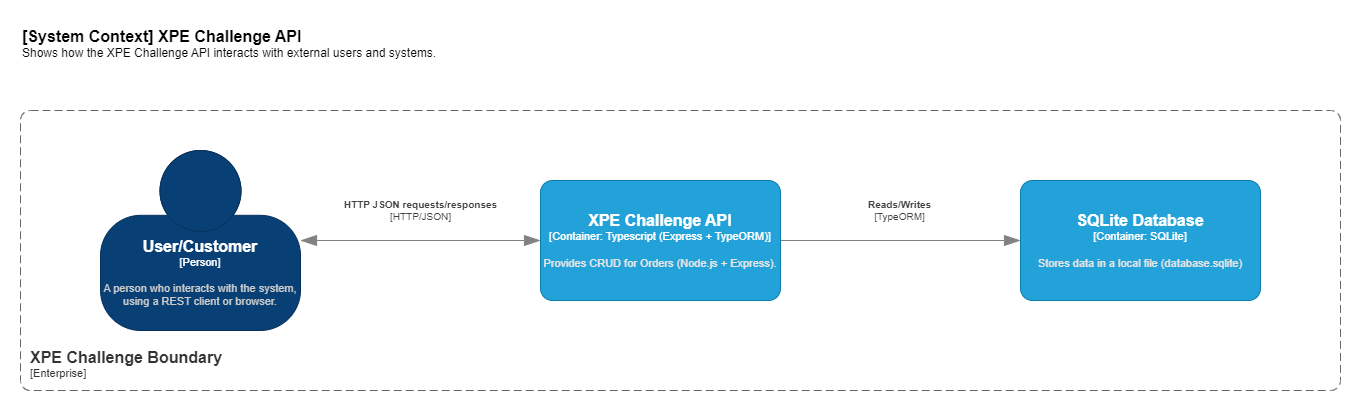

The diagram above was exported from draw.io. Its source (the exported page's mxGraphModel, read from the mxfile embedded in the PNG):
<mxGraphModel dx="1693" dy="997" grid="1" gridSize="10" guides="1" tooltips="1" connect="1" arrows="1" fold="1" page="1" pageScale="1" pageWidth="827" pageHeight="1169" math="0" shadow="0">
  <root>
    <mxCell id="0" />
    <mxCell id="1" parent="0" />
    <object placeholders="1" c4Name="User/Customer" c4Type="Person" c4Description="A person who interacts with the system, using a REST client or browser." label="&lt;font style=&quot;font-size: 16px&quot;&gt;&lt;b&gt;%c4Name%&lt;/b&gt;&lt;/font&gt;&lt;div&gt;[%c4Type%]&lt;/div&gt;&lt;br&gt;&lt;div&gt;&lt;font style=&quot;font-size: 11px&quot;&gt;&lt;font color=&quot;#cccccc&quot;&gt;%c4Description%&lt;/font&gt;&lt;/div&gt;" id="S1srLubpWyL7tHL3Bq9H-7">
      <mxCell style="html=1;fontSize=11;dashed=0;whiteSpace=wrap;fillColor=#083F75;strokeColor=#06315C;fontColor=#ffffff;shape=mxgraph.c4.person2;align=center;metaEdit=1;points=[[0.5,0,0],[1,0.5,0],[1,0.75,0],[0.75,1,0],[0.5,1,0],[0.25,1,0],[0,0.75,0],[0,0.5,0]];resizable=0;" vertex="1" parent="1">
        <mxGeometry x="120" y="170" width="200" height="180" as="geometry" />
      </mxCell>
    </object>
    <object placeholders="1" c4Type="Relationship" c4Technology="HTTP/JSON" c4Description="HTTP JSON requests/responses" label="&lt;div style=&quot;text-align: left&quot;&gt;&lt;div style=&quot;text-align: center&quot;&gt;&lt;b&gt;%c4Description%&lt;/b&gt;&lt;/div&gt;&lt;div style=&quot;text-align: center&quot;&gt;[%c4Technology%]&lt;/div&gt;&lt;/div&gt;" id="S1srLubpWyL7tHL3Bq9H-8">
      <mxCell style="endArrow=blockThin;html=1;fontSize=10;fontColor=#404040;strokeWidth=1;endFill=1;strokeColor=#828282;elbow=vertical;metaEdit=1;endSize=14;startSize=14;jumpStyle=arc;jumpSize=16;rounded=0;edgeStyle=orthogonalEdgeStyle;startArrow=blockThin;startFill=1;" edge="1" parent="1" source="S1srLubpWyL7tHL3Bq9H-7" target="S1srLubpWyL7tHL3Bq9H-11">
        <mxGeometry y="30" width="240" relative="1" as="geometry">
          <mxPoint x="300" y="270" as="sourcePoint" />
          <mxPoint x="690" y="200" as="targetPoint" />
          <mxPoint as="offset" />
        </mxGeometry>
      </mxCell>
    </object>
    <object placeholders="1" c4Name="SQLite Database" c4Type="Container" c4Technology="SQLite" c4Description="Stores data in a local file (database.sqlite)" label="&lt;font style=&quot;font-size: 16px&quot;&gt;&lt;b&gt;%c4Name%&lt;/b&gt;&lt;/font&gt;&lt;div&gt;[%c4Type%: %c4Technology%]&lt;/div&gt;&lt;br&gt;&lt;div&gt;&lt;font style=&quot;font-size: 11px&quot;&gt;&lt;font color=&quot;#E6E6E6&quot;&gt;%c4Description%&lt;/font&gt;&lt;/div&gt;" id="S1srLubpWyL7tHL3Bq9H-9">
      <mxCell style="rounded=1;whiteSpace=wrap;html=1;fontSize=11;labelBackgroundColor=none;fillColor=#23A2D9;fontColor=#ffffff;align=center;arcSize=10;strokeColor=#0E7DAD;metaEdit=1;resizable=0;points=[[0.25,0,0],[0.5,0,0],[0.75,0,0],[1,0.25,0],[1,0.5,0],[1,0.75,0],[0.75,1,0],[0.5,1,0],[0.25,1,0],[0,0.75,0],[0,0.5,0],[0,0.25,0]];" vertex="1" parent="1">
        <mxGeometry x="1040" y="200" width="240" height="120" as="geometry" />
      </mxCell>
    </object>
    <object placeholders="1" c4Type="Relationship" c4Technology="TypeORM" c4Description="Reads/Writes" label="&lt;div style=&quot;text-align: left&quot;&gt;&lt;div style=&quot;text-align: center&quot;&gt;&lt;b&gt;%c4Description%&lt;/b&gt;&lt;/div&gt;&lt;div style=&quot;text-align: center&quot;&gt;[%c4Technology%]&lt;/div&gt;&lt;/div&gt;" id="S1srLubpWyL7tHL3Bq9H-10">
      <mxCell style="endArrow=blockThin;html=1;fontSize=10;fontColor=#404040;strokeWidth=1;endFill=1;strokeColor=#828282;elbow=vertical;metaEdit=1;endSize=14;startSize=14;jumpStyle=arc;jumpSize=16;rounded=0;edgeStyle=orthogonalEdgeStyle;entryX=0;entryY=0.5;entryDx=0;entryDy=0;entryPerimeter=0;" edge="1" parent="1" source="S1srLubpWyL7tHL3Bq9H-11" target="S1srLubpWyL7tHL3Bq9H-9">
        <mxGeometry x="-0.0026" y="30" width="240" relative="1" as="geometry">
          <mxPoint x="810" y="260" as="sourcePoint" />
          <mxPoint x="1120" y="390" as="targetPoint" />
          <mxPoint x="-1" as="offset" />
        </mxGeometry>
      </mxCell>
    </object>
    <object placeholders="1" c4Name="XPE Challenge API" c4Type="Container" c4Technology="Typescript (Express + TypeORM)" c4Description="Provides CRUD for Orders (Node.js + Express)." label="&lt;font style=&quot;font-size: 16px&quot;&gt;&lt;b&gt;%c4Name%&lt;/b&gt;&lt;/font&gt;&lt;div&gt;[%c4Type%: %c4Technology%]&lt;/div&gt;&lt;br&gt;&lt;div&gt;&lt;font style=&quot;font-size: 11px&quot;&gt;&lt;font color=&quot;#E6E6E6&quot;&gt;%c4Description%&lt;/font&gt;&lt;/div&gt;" id="S1srLubpWyL7tHL3Bq9H-11">
      <mxCell style="rounded=1;whiteSpace=wrap;html=1;fontSize=11;labelBackgroundColor=none;fillColor=#23A2D9;fontColor=#ffffff;align=center;arcSize=10;strokeColor=#0E7DAD;metaEdit=1;resizable=0;points=[[0.25,0,0],[0.5,0,0],[0.75,0,0],[1,0.25,0],[1,0.5,0],[1,0.75,0],[0.75,1,0],[0.5,1,0],[0.25,1,0],[0,0.75,0],[0,0.5,0],[0,0.25,0]];" vertex="1" parent="1">
        <mxGeometry x="560" y="200" width="240" height="120" as="geometry" />
      </mxCell>
    </object>
    <object placeholders="1" c4Name="XPE Challenge Boundary" c4Type="SystemScopeBoundary" c4Application="Enterprise" label="&lt;font style=&quot;font-size: 16px&quot;&gt;&lt;b&gt;&lt;div style=&quot;text-align: left&quot;&gt;%c4Name%&lt;/div&gt;&lt;/b&gt;&lt;/font&gt;&lt;div style=&quot;text-align: left&quot;&gt;[%c4Application%]&lt;/div&gt;" id="S1srLubpWyL7tHL3Bq9H-12">
      <mxCell style="rounded=1;fontSize=11;whiteSpace=wrap;html=1;dashed=1;arcSize=20;fillColor=none;strokeColor=#666666;fontColor=#333333;labelBackgroundColor=none;align=left;verticalAlign=bottom;labelBorderColor=none;spacingTop=0;spacing=10;dashPattern=8 4;metaEdit=1;rotatable=0;perimeter=rectanglePerimeter;noLabel=0;labelPadding=0;allowArrows=0;connectable=0;expand=0;recursiveResize=0;editable=1;pointerEvents=0;absoluteArcSize=1;points=[[0.25,0,0],[0.5,0,0],[0.75,0,0],[1,0.25,0],[1,0.5,0],[1,0.75,0],[0.75,1,0],[0.5,1,0],[0.25,1,0],[0,0.75,0],[0,0.5,0],[0,0.25,0]];" vertex="1" parent="1">
        <mxGeometry x="40" y="130" width="1320" height="280" as="geometry" />
      </mxCell>
    </object>
    <object placeholders="1" c4Name="[System Context] XPE Challenge API" c4Type="ContainerScopeBoundary" c4Description="Shows how the XPE Challenge API interacts with external users and systems." label="&lt;font style=&quot;font-size: 16px&quot;&gt;&lt;b&gt;&lt;div style=&quot;text-align: left&quot;&gt;%c4Name%&lt;/div&gt;&lt;/b&gt;&lt;/font&gt;&lt;div style=&quot;text-align: left&quot;&gt;%c4Description%&lt;/div&gt;" id="SKJz2UCheWdXaUYGP-PK-1">
      <mxCell style="text;html=1;strokeColor=none;fillColor=none;align=left;verticalAlign=top;whiteSpace=wrap;rounded=0;metaEdit=1;allowArrows=0;resizable=1;rotatable=0;connectable=0;recursiveResize=0;expand=0;pointerEvents=0;points=[[0.25,0,0],[0.5,0,0],[0.75,0,0],[1,0.25,0],[1,0.5,0],[1,0.75,0],[0.75,1,0],[0.5,1,0],[0.25,1,0],[0,0.75,0],[0,0.5,0],[0,0.25,0]];" vertex="1" parent="1">
        <mxGeometry x="40" y="40" width="440" height="40" as="geometry" />
      </mxCell>
    </object>
  </root>
</mxGraphModel>